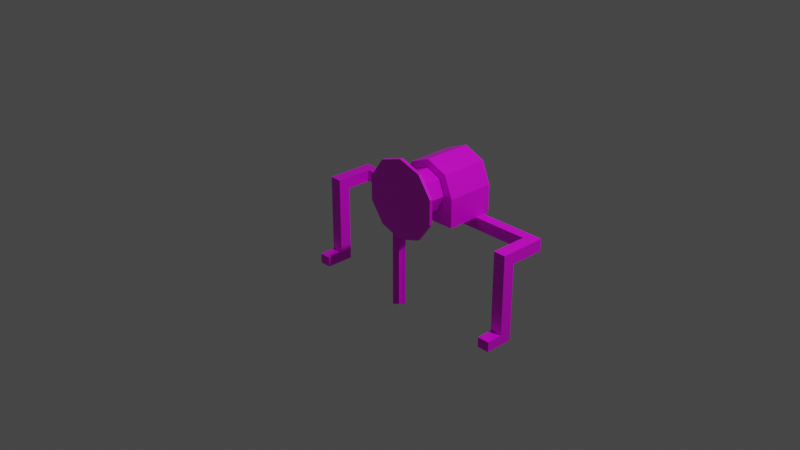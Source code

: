 # Source: real_elevators_winch.blend  (saved by Blender 2.82.7; exported with 4.5.12 LTS)
import bpy
from mathutils import Matrix  # noqa: F401  (used for matrix-valued properties, if any)

bpy.ops.wm.read_factory_settings(use_empty=True)
scene = bpy.context.scene
scene.name = 'Scene'

# ---- collections
col_collection = bpy.data.collections.new('Collection'); scene.collection.children.link(col_collection)

# ---- images (referenced by path relative to the original .blend; pixels are not part of the script)
import os
ASSET_DIR = os.environ.get("B2B_ASSET_DIR", "")  # directory of the original .blend (textures are referenced by path, not embedded)
HERE = os.path.dirname(os.path.abspath(__file__))  # packed textures are extracted next to this script under _unpacked/

def load_image(name, relpath, width, height, colorspace="sRGB"):
    """Load a texture the original file referenced (path relative to the .blend, or extracted next to this script)."""
    p = next((c for c in (os.path.join(HERE, relpath), os.path.join(ASSET_DIR, relpath)) if relpath and os.path.exists(c)), "")
    if p:
        img = bpy.data.images.load(p, check_existing=True)
        img.name = name
    else:  # same state as the original file: an image datablock whose file is absent (Cycles renders it pink)
        img = bpy.data.images.new(name, width, height)
        img.source = "FILE"
        img.filepath = "//" + (relpath or name)
    img.colorspace_settings.name = colorspace
    return img
img_real_elevators_winch_png = load_image('real_elevators_winch.png', 'real_elevators_winch.png', 1024, 1024, 'sRGB')

# ---- materials (node trees are filled in below, after node groups)
mat_material = bpy.data.materials.new('Material')
mat_material.alpha_threshold = 0.0
mat_material.use_transparent_shadow = False
mat_material.line_color = (0.0, 0.0, 0.0, 1.0)

# ---- material node trees
mat_material.use_nodes = True; mat_material.node_tree.nodes.clear()
_N = mat_material.node_tree.nodes; _L = mat_material.node_tree.links
n0 = _N.new('ShaderNodeOutputMaterial'); n0.name = 'Material Output'; n0.location = (300, 300)
n1 = _N.new('ShaderNodeBsdfPrincipled'); n1.name = 'Principled BSDF'; n1.location = (10, 300)
n1.distribution = 'GGX'
n1.subsurface_method = 'BURLEY'
n1.inputs[2].default_value = 0.4
n1.inputs[3].default_value = 1.45
n1.inputs[27].default_value = (0.0, 0.0, 0.0, 1.0)
n1.inputs[28].default_value = 1.0
n2 = _N.new('ShaderNodeTexImage'); n2.name = 'Image Texture'; n2.location = (-280, 280)
n2.image = img_real_elevators_winch_png
n2.interpolation = 'Closest'
_L.new(n1.outputs[0], n0.inputs[0])
_L.new(n2.outputs[0], n1.inputs[0])
n0.is_active_output = True

# ---- world
world_world = bpy.data.worlds.new('World'); scene.world = world_world
world_world.use_nodes = True; world_world.node_tree.nodes.clear()
_N = world_world.node_tree.nodes; _L = world_world.node_tree.links
n0 = _N.new('ShaderNodeOutputWorld'); n0.name = 'World Output'; n0.location = (300, 300)
n1 = _N.new('ShaderNodeBackground'); n1.name = 'Background'; n1.location = (10, 300)
n1.inputs[0].default_value = (0.05088, 0.05088, 0.05088, 1.0)
_L.new(n1.outputs[0], n0.inputs[0])
n0.is_active_output = True
world_world.color = (0.05088, 0.05088, 0.05088)
world_world.use_sun_shadow = False
world_world.sun_shadow_jitter_overblur = 0.0

# ---- cameras
cam_camera = bpy.data.cameras.new('Camera')
cam_camera.clip_end = 100.0
cam_camera.ortho_scale = 7.314

# ---- lights
light_light = bpy.data.lights.new('Light', 'POINT')
light_light.transmission_factor = 0.0
light_light.energy = 1000.0
light_light.shadow_soft_size = 0.1
light_light.shadow_maximum_resolution = 0.006
light_light.use_absolute_resolution = True

# ---- meshes
me_cube = bpy.data.meshes.new('Cube')
me_cube.from_pydata([(-1.135, 0.3147, -0.003938), (-1.135, 0.3147, -1.0), (-1.135, 0.178, -0.003938), (-1.135, 0.178, -1.0), (-1.271, 0.3147, -0.003938), (-1.271, 0.3147, -1.0), (-1.271, 0.178, -0.003938), (-1.271, 0.178, -1.0), (-1.135, 0.3147, -0.8881), (-1.271, 0.178, -0.8881), (-1.135, 0.178, -0.8881), (-1.271, 0.3147, -0.8881), (-1.135, -0.005609, -1.0), (-1.271, -0.005609, -1.0), (-1.271, -0.005609, -0.8881), (-1.135, -0.005609, -0.8881), (-1.271, 0.178, -0.1372), (-1.135, 0.3147, -0.1372), (-1.135, 0.178, -0.1372), (-1.271, 0.3147, -0.1372), (-1.135, 0.709, -0.003938), (-1.271, 0.709, -0.003938), (-1.135, 0.709, -0.1372), (-1.271, 0.709, -0.1372), (-1.271, 0.5966, -0.003938), (-1.135, 0.5966, -0.003938), (-1.135, 0.5966, -0.1372), (-1.271, 0.5966, -0.1372), (1.271, 0.5966, -0.1372), (1.135, 0.5966, -0.1372), (1.135, 0.5966, -0.003938), (1.271, 0.5966, -0.003938), (1.271, 0.709, -0.1372), (1.135, 0.709, -0.1372), (1.271, 0.709, -0.003938), (1.135, 0.709, -0.003938), (1.271, 0.3147, -0.1372), (1.135, 0.178, -0.1372), (1.135, 0.3147, -0.1372), (1.271, 0.178, -0.1372), (1.135, -0.005609, -0.8881), (1.271, -0.005609, -0.8881), (1.271, -0.005609, -1.0), (1.135, -0.005609, -1.0), (1.271, 0.3147, -0.8881), (1.135, 0.178, -0.8881), (1.271, 0.178, -0.8881), (1.135, 0.3147, -0.8881), (1.271, 0.178, -1.0), (1.271, 0.178, -0.003938), (1.271, 0.3147, -1.0), (1.271, 0.3147, -0.003938), (1.135, 0.178, -1.0), (1.135, 0.178, -0.003938), (1.135, 0.3147, -1.0), (1.135, 0.3147, -0.003938), (0.1782, 0.7693, 0.6445), (0.1782, 0.2254, 0.6445), (0.4148, 0.7693, 0.5465), (0.4148, 0.2254, 0.5465), (0.5128, 0.7693, 0.3099), (0.5128, 0.2254, 0.3099), (-0.1565, 0.2254, -0.003938), (-0.1565, 0.7693, -0.003938), (0.5128, 0.2254, -0.003938), (0.5128, 0.7693, -0.003938), (-0.1565, 0.7693, 0.3099), (-0.1565, 0.2254, 0.3099), (-0.05845, 0.7693, 0.5465), (-0.05845, 0.2254, 0.5465), (0.1782, 0.2254, 0.5558), (0.1782, -0.1223, 0.5558), (0.3447, 0.2254, 0.4868), (0.3447, -0.1223, 0.4868), (0.4137, 0.2254, 0.3203), (0.4137, -0.1223, 0.3203), (0.3447, 0.2254, 0.1537), (0.3447, -0.1223, 0.1537), (0.1782, 0.2254, 0.08477), (0.1782, -0.1223, 0.08477), (0.01164, 0.2254, 0.1537), (0.01164, -0.1223, 0.1537), (-0.05734, 0.2254, 0.3203), (-0.05734, -0.1223, 0.3203), (0.01164, 0.2254, 0.4868), (0.01164, -0.1223, 0.4868), (0.1782, -0.1223, 0.7562), (0.1782, -0.1563, 0.7562), (0.4344, -0.1223, 0.673), (0.4344, -0.1563, 0.673), (0.5928, -0.1223, 0.455), (0.5928, -0.1563, 0.455), (0.5928, -0.1223, 0.1856), (0.5928, -0.1563, 0.1856), (0.4344, -0.1223, -0.03241), (0.4344, -0.1563, -0.03241), (0.1782, -0.1223, -0.1157), (0.1782, -0.1563, -0.1157), (-0.07807, -0.1223, -0.03241), (-0.07807, -0.1563, -0.03241), (-0.2364, -0.1223, 0.1856), (-0.2364, -0.1563, 0.1856), (-0.2364, -0.1223, 0.455), (-0.2364, -0.1563, 0.455), (-0.07807, -0.1223, 0.673), (-0.07807, -0.1563, 0.673), (0.1782, 0.7693, 0.5465), (0.1782, 0.2254, 0.5465), (-0.04656, 0.04656, -1.0), (0.04656, -0.04656, -1.0), (0.04656, -0.04656, 0.305), (-0.04656, 0.04656, 0.305), (0.04656, 0.04656, -1.0), (-0.04656, -0.04656, -1.0), (-0.04656, -0.04656, 0.305), (0.04656, 0.04656, 0.305)], [], [(0, 4, 6, 2), (18, 2, 6, 16), (16, 6, 4, 19), (5, 1, 3, 7), (17, 0, 2, 18), (24, 25, 20, 21), (5, 11, 8, 1), (1, 8, 10, 3), (7, 9, 11, 5), (3, 10, 15, 12), (9, 7, 13, 14), (7, 3, 12, 13), (10, 9, 14, 15), (15, 14, 13, 12), (11, 19, 17, 8), (8, 17, 18, 10), (9, 16, 19, 11), (10, 18, 16, 9), (26, 27, 23, 22), (27, 24, 21, 23), (20, 35, 33, 22), (20, 22, 23, 21), (0, 17, 26, 25), (19, 4, 24, 27), (17, 19, 27, 26), (4, 0, 25, 24), (22, 33, 29, 26), (25, 30, 35, 20), (26, 29, 30, 25), (51, 55, 30, 31), (38, 36, 28, 29), (36, 51, 31, 28), (55, 38, 29, 30), (35, 33, 32, 34), (28, 31, 34, 32), (29, 28, 32, 33), (45, 37, 39, 46), (46, 39, 36, 44), (47, 38, 37, 45), (44, 36, 38, 47), (40, 41, 42, 43), (45, 46, 41, 40), (48, 52, 43, 42), (46, 48, 42, 41), (52, 45, 40, 43), (48, 46, 44, 50), (54, 47, 45, 52), (50, 44, 47, 54), (31, 30, 35, 34), (38, 55, 53, 37), (50, 54, 52, 48), (39, 49, 51, 36), (37, 53, 49, 39), (55, 51, 49, 53), (56, 57, 59, 58), (58, 59, 61, 60), (65, 64, 62, 63), (60, 61, 64, 65), (66, 60, 65, 63), (61, 67, 62, 64), (67, 66, 63, 62), (59, 107, 69, 67, 61), (66, 67, 69, 68), (68, 69, 57, 56), (56, 106, 68), (70, 71, 73, 72), (72, 73, 75, 74), (74, 75, 77, 76), (76, 77, 79, 78), (78, 79, 81, 80), (80, 81, 83, 82), (82, 83, 85, 84), (84, 85, 71, 70), (86, 87, 89, 88), (88, 89, 91, 90), (90, 91, 93, 92), (92, 93, 95, 94), (94, 95, 97, 96), (68, 106, 58, 60, 66), (96, 97, 99, 98), (98, 99, 101, 100), (100, 101, 103, 102), (95, 93, 91), (102, 103, 105, 104), (104, 105, 87, 86), (100, 102, 104), (91, 89, 95), (106, 56, 58), (69, 107, 57), (57, 107, 59), (89, 87, 95), (87, 105, 99), (105, 103, 99), (103, 101, 99), (99, 97, 87), (97, 95, 87), (104, 86, 96), (86, 88, 96), (88, 90, 92), (92, 94, 88), (94, 96, 88), (96, 98, 104), (98, 100, 104), (113, 112, 115, 114), (109, 108, 111, 110)])
_uv = me_cube.uv_layers.new(name='UVMap')
_uv.uv.foreach_set('vector', [0.06225, 0.02881, 0.03258, 0.02881, 0.03258, -0.0008616, 0.06225, -0.0008616, 0.09359, 0.453, 0.09359, 0.4241, 0.1233, 0.4241, 0.1233, 0.453, 0.09139, 0.4022, 0.06248, 0.4022, 0.06248, 0.3725, 0.09139, 0.3725, 0.1229, 0.5863, 0.09322, 0.5863, 0.09322, 0.5566, 0.1229, 0.5566, 0.06207, 0.6221, 0.08999, 0.6221, 0.08999, 0.6507, 0.06207, 0.6507, 0.03294, 0.04333, 0.03294, 0.073, 0.05733, 0.073, 0.05733, 0.04333, 0.06172, 0.3831, 0.06172, 0.4074, 0.03204, 0.4074, 0.03204, 0.3831, 0.07913, 0.5586, 0.05485, 0.5586, 0.05485, 0.5289, 0.07913, 0.5289, 0.09566, 0.1112, 0.1199, 0.1112, 0.1199, 0.1408, 0.09566, 0.1408, 0.07913, 0.5289, 0.05485, 0.5289, 0.05485, 0.4891, 0.07913, 0.4891, 0.1199, 0.1112, 0.09566, 0.1112, 0.09566, 0.07131, 0.1199, 0.07131, 0.1229, 0.5566, 0.09322, 0.5566, 0.09322, 0.5167, 0.1229, 0.5167, 0.09359, 0.616, 0.1233, 0.616, 0.1233, 0.6559, 0.09359, 0.6559, 0.09322, 0.4925, 0.1229, 0.4925, 0.1229, 0.5167, 0.09322, 0.5167, 0.06172, 0.4074, 0.06172, 0.5704, 0.03204, 0.5704, 0.03204, 0.4074, 0.06274, 0.1913, 0.06274, 0.3543, 0.03307, 0.3543, 0.03307, 0.1913, 0.06172, 0.3771, 0.06172, 0.5401, 0.03204, 0.5401, 0.03204, 0.3771, 0.09359, 0.616, 0.09359, 0.453, 0.1233, 0.453, 0.1233, 0.616, 0.03204, 0.6316, 0.06172, 0.6316, 0.06172, 0.656, 0.03204, 0.656, 0.09139, 0.3113, 0.06248, 0.3113, 0.06248, 0.287, 0.09139, 0.287, 0.06274, 0.5216, 0.06274, 0.02904, 0.09166, 0.02904, 0.09166, 0.5216, 0.06274, 0.5216, 0.09166, 0.5216, 0.09166, 0.5512, 0.06274, 0.5512, 0.08999, 0.6221, 0.06207, 0.6221, 0.06207, 0.563, 0.08999, 0.563, 0.09139, 0.3725, 0.06248, 0.3725, 0.06248, 0.3113, 0.09139, 0.3113, 0.03204, 0.5704, 0.06172, 0.5704, 0.06172, 0.6316, 0.03204, 0.6316, 0.03258, 0.02881, 0.06225, 0.02881, 0.06225, 0.08999, 0.03258, 0.08999, 0.05772, 0.0001664, 0.05772, 0.4927, 0.03333, 0.4927, 0.03333, 0.0001664, 0.03294, 0.073, 0.03294, 0.5655, 0.05733, 0.5655, 0.05733, 0.073, 0.06207, 0.563, 0.06207, 0.08761, 0.08999, 0.08761, 0.08999, 0.563, 0.05852, 0.4345, 0.08819, 0.4345, 0.08819, 0.4957, 0.05852, 0.4957, 0.09264, 0.1872, 0.1223, 0.1872, 0.1223, 0.2484, 0.09264, 0.2484, 0.03204, 0.5704, 0.06096, 0.5704, 0.06096, 0.6316, 0.03204, 0.6316, 0.08999, 0.02856, 0.06207, 0.02856, 0.06207, 0.08761, 0.08999, 0.08761, 0.06274, 0.02904, 0.09166, 0.02904, 0.09166, -0.0006322, 0.06274, -0.0006322, 0.03204, 0.6316, 0.06096, 0.6316, 0.06096, 0.656, 0.03204, 0.656, 0.09264, 0.2484, 0.1223, 0.2484, 0.1223, 0.2728, 0.09264, 0.2728, 0.09359, 0.3836, 0.09359, 0.2206, 0.1233, 0.2206, 0.1233, 0.3836, 0.1148, 0.3255, 0.1148, 0.4885, 0.08514, 0.4885, 0.08514, 0.3255, 0.05485, 0.4885, 0.05485, 0.3255, 0.08452, 0.3255, 0.08452, 0.4885, 0.1223, 0.02426, 0.1223, 0.1872, 0.09264, 0.1872, 0.09264, 0.02426, 0.03428, 0.07542, 0.06395, 0.07542, 0.06395, 0.0997, 0.03428, 0.0997, 0.09359, 0.3836, 0.1233, 0.3836, 0.1233, 0.4235, 0.09359, 0.4235, 0.06395, 0.1396, 0.03428, 0.1396, 0.03428, 0.0997, 0.06395, 0.0997, 0.1199, 0.1813, 0.09566, 0.1813, 0.09566, 0.1415, 0.1199, 0.1415, 0.1195, 0.04032, 0.09526, 0.04032, 0.09526, 0.0004646, 0.1195, 0.0004646, 0.09566, 0.1813, 0.1199, 0.1813, 0.1199, 0.211, 0.09566, 0.211, 0.1195, 0.06999, 0.09526, 0.06999, 0.09526, 0.04032, 0.1195, 0.04032, 0.1223, -1.973e-05, 0.1223, 0.02426, 0.09264, 0.02426, 0.09264, -1.973e-05, 0.03294, 0.5952, 0.03294, 0.5655, 0.05733, 0.5655, 0.05733, 0.5952, 0.06207, 0.02856, 0.08999, 0.02856, 0.08999, -8.64e-05, 0.06207, -8.634e-05, 0.06395, 0.1692, 0.03428, 0.1692, 0.03428, 0.1396, 0.06395, 0.1396, 0.03204, 0.5407, 0.06096, 0.5407, 0.06096, 0.5704, 0.03204, 0.5704, 0.09359, 0.2206, 0.09359, 0.1917, 0.1233, 0.1917, 0.1233, 0.2206, 0.08819, 0.4345, 0.05852, 0.4345, 0.05852, 0.4049, 0.08819, 0.4049, 0.4692, 0.6567, 0.4692, 0.9686, 0.6161, 0.9686, 0.6161, 0.6567, 0.6161, 0.6567, 0.6161, 0.9686, 0.763, 0.9686, 0.763, 0.6567, 0.8003, 0.882, 0.6504, 0.882, 0.6504, 0.6975, 0.8003, 0.6975, 0.763, 0.6567, 0.763, 0.9686, 0.9429, 0.9686, 0.9429, 0.6567, 0.7118, 0.7927, 1.002, 0.7927, 1.002, 0.6567, 0.7118, 0.6567, 1.002, 0.7927, 0.7118, 0.7927, 0.7118, 0.6567, 1.002, 0.6567, 0.763, 0.6567, 0.763, 0.9686, 0.9429, 0.9686, 0.9429, 0.6567, 0.9593, 0.8952, 0.8568, 0.8952, 0.7543, 0.8952, 0.7118, 0.7927, 1.002, 0.7927, 0.763, 0.9686, 0.763, 0.6567, 0.6161, 0.6567, 0.6161, 0.9686, 0.6161, 0.9686, 0.6161, 0.6567, 0.4692, 0.6567, 0.4692, 0.9686, 0.8568, 0.9377, 0.8568, 0.8952, 0.7543, 0.8952, 0.9996, 0.656, 0.7509, 0.656, 0.7509, 0.5859, 0.9996, 0.5859, 0.9996, 0.5859, 0.7509, 0.5859, 0.7509, 0.5158, 0.9996, 0.5158, 0.9996, 0.5158, 0.7509, 0.5158, 0.7509, 0.4456, 0.9996, 0.4456, 0.9996, 0.4456, 0.7509, 0.4456, 0.7509, 0.3755, 0.9996, 0.3755, 0.7509, 0.3755, 0.9996, 0.3755, 0.9996, 0.4456, 0.7509, 0.4456, 0.7509, 0.4456, 0.9996, 0.4456, 0.9996, 0.5158, 0.7509, 0.5158, 0.7509, 0.5158, 0.9996, 0.5158, 0.9996, 0.5859, 0.7509, 0.5859, 0.7509, 0.5859, 0.9996, 0.5859, 0.9996, 0.656, 0.7509, 0.656, 0.5655, 0.3194, 0.5581, 0.3194, 0.5581, 0.2609, 0.5655, 0.2609, 0.5655, 0.2609, 0.5581, 0.2609, 0.5581, 0.2024, 0.5655, 0.2024, 0.5655, 0.2024, 0.5581, 0.2024, 0.5581, 0.144, 0.5655, 0.144, 0.5655, 0.144, 0.5581, 0.144, 0.5581, 0.08547, 0.5655, 0.08547, 0.5655, 0.08547, 0.5581, 0.08547, 0.5581, 0.027, 0.5655, 0.027, 0.7543, 0.8952, 0.8568, 0.8952, 0.9593, 0.8952, 1.002, 0.7927, 0.7118, 0.7927, 0.5575, 0.3194, 0.5501, 0.3194, 0.5501, 0.2609, 0.5575, 0.2609, 0.5575, 0.2609, 0.5501, 0.2609, 0.5501, 0.2024, 0.5575, 0.2024, 0.5575, 0.2024, 0.5501, 0.2024, 0.5501, 0.144, 0.5575, 0.144, 0.7013, 0.3387, 0.6329, 0.2446, 0.6329, 0.1282, 0.5575, 0.144, 0.5501, 0.144, 0.5501, 0.08547, 0.5575, 0.08547, 0.5575, 0.08547, 0.5501, 0.08547, 0.5501, 0.027, 0.5575, 0.027, 0.9911, 0.1282, 0.9911, 0.2446, 0.9227, 0.3387, 0.6329, 0.1282, 0.7013, 0.03405, 0.7013, 0.3387, 0.8568, 0.8952, 0.8568, 0.9377, 0.9593, 0.8952, 0.7543, 0.8952, 0.8568, 0.8952, 0.8568, 0.9377, 0.8568, 0.9377, 0.8568, 0.8952, 0.9593, 0.8952, 0.7013, 0.03405, 0.812, -0.001906, 0.7013, 0.3387, 0.812, -0.001906, 0.9227, 0.03405, 0.9227, 0.3387, 0.9227, 0.03405, 0.9911, 0.1282, 0.9227, 0.3387, 0.9911, 0.1282, 0.9911, 0.2446, 0.9227, 0.3387, 0.9227, 0.3387, 0.812, 0.3747, 0.812, -0.001906, 0.812, 0.3747, 0.7013, 0.3387, 0.812, -0.001906, 0.9227, 0.3387, 0.812, 0.3747, 0.812, -0.001906, 0.812, 0.3747, 0.7013, 0.3387, 0.812, -0.001906, 0.7013, 0.3387, 0.6329, 0.2446, 0.6329, 0.1282, 0.6329, 0.1282, 0.7013, 0.03405, 0.7013, 0.3387, 0.7013, 0.03405, 0.812, -0.001906, 0.7013, 0.3387, 0.812, -0.001906, 0.9227, 0.03405, 0.9227, 0.3387, 0.9227, 0.03405, 0.9911, 0.1282, 0.9227, 0.3387, 0.2195, -0.0002061, 0.2808, -0.0002062, 0.2808, 0.6557, 0.2195, 0.6557, 0.2195, -0.0002063, 0.2808, -0.0002063, 0.2808, 0.6557, 0.2195, 0.6557])
me_cube.materials.append(mat_material)
me_cube.use_remesh_preserve_volume = False
me_cube.use_remesh_preserve_attributes = False
me_cube.use_mirror_vertex_groups = False
me_cube.update()

# ---- objects
ob_cube = bpy.data.objects.new('Cube', me_cube)
ob_light = bpy.data.objects.new('Light', light_light)
ob_camera = bpy.data.objects.new('Camera', cam_camera)

# ---- transforms, parenting, visibility, modifiers, constraints
ob_cube.location = (0.0, 0.0, 0.0)
ob_cube.lock_rotations_4d = False
ob_cube.empty_display_type = 'ARROWS'
ob_cube.lineart.crease_threshold = 0.0
ob_light.location = (4.076, 1.005, 5.904)
ob_light.rotation_euler = (0.6503, 0.05522, 1.866)
ob_light.lock_rotations_4d = False
ob_light.empty_display_type = 'ARROWS'
ob_light.color = (0.0, 0.0, 0.0, 0.0)
ob_light.lineart.crease_threshold = 0.0
ob_camera.location = (7.359, -6.926, 4.958)
ob_camera.rotation_euler = (1.109, 0.0, 0.8149)
ob_camera.lock_rotations_4d = False
ob_camera.empty_display_type = 'ARROWS'
ob_camera.color = (0.0, 0.0, 0.0, 0.0)
ob_camera.display_type = 'WIRE'
ob_camera.lineart.crease_threshold = 0.0

# ---- collection membership
col_collection.objects.link(ob_cube)
col_collection.objects.link(ob_light)
col_collection.objects.link(ob_camera)

# ---- scene / render settings (as saved in the file)
scene.camera = ob_camera
scene.frame_start = 1; scene.frame_end = 250; scene.frame_set(1)
scene.render.engine = 'BLENDER_EEVEE_NEXT'
scene.cycles.use_denoising = False
scene.cycles.samples = 128
scene.cycles.sampling_pattern = 'TABULATED_SOBOL'
scene.cycles.use_adaptive_sampling = False
scene.cycles.use_light_tree = False
scene.view_settings.view_transform = 'Filmic'
bpy.context.view_layer.update()
